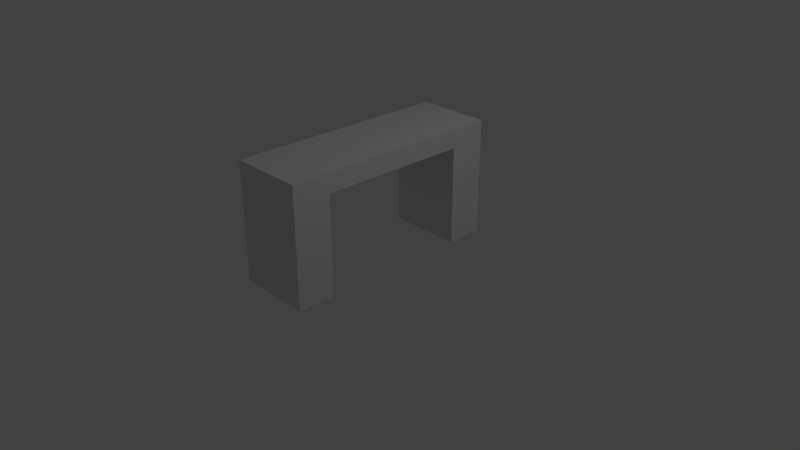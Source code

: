 # Source: ComputerDesk.blend  (saved by Blender 2.78.0; exported with 4.5.12 LTS)
import bpy
from mathutils import Matrix  # noqa: F401  (used for matrix-valued properties, if any)

bpy.ops.wm.read_factory_settings(use_empty=True)
scene = bpy.context.scene
scene.name = 'Scene'

# ---- collections
col_collection_1 = bpy.data.collections.new('Collection 1'); scene.collection.children.link(col_collection_1)

# ---- materials (node trees are filled in below, after node groups)
mat_material = bpy.data.materials.new('Material')
mat_material.alpha_threshold = 0.0
mat_material.use_transparent_shadow = False
mat_material.roughness = 0.5
mat_material.line_color = (0.0, 0.0, 0.0, 1.0)

# ---- material node trees

# ---- world
world_world = bpy.data.worlds.new('World'); scene.world = world_world
world_world.color = (0.05088, 0.05088, 0.05088)
world_world.use_sun_shadow = False
world_world.sun_shadow_jitter_overblur = 0.0
world_world.cycles.sampling_method = 'MANUAL'

# ---- cameras
cam_camera = bpy.data.cameras.new('Camera')
cam_camera.clip_end = 100.0
cam_camera.lens = 35.0
cam_camera.sensor_width = 32.0
cam_camera.sensor_height = 18.0
cam_camera.ortho_scale = 7.314
cam_camera.dof.focus_distance = 0.0
cam_camera.dof.aperture_fstop = 128.0

# ---- lights
light_lamp = bpy.data.lights.new('Lamp', 'POINT')
light_lamp.transmission_factor = 0.0
light_lamp.cutoff_distance = 30.0
light_lamp.energy = 100.0
light_lamp.shadow_buffer_clip_start = 1.001
light_lamp.shadow_soft_size = 0.1
light_lamp.shadow_maximum_resolution = 0.006
light_lamp.use_absolute_resolution = True

# ---- meshes
me_cube = bpy.data.meshes.new('Cube')
me_cube.from_pydata([(1.0, 1.0, -1.0), (1.0, -1.0, -1.0), (-1.0, -1.0, -1.0), (-1.0, 1.0, -1.0), (1.0, 1.0, 0.5746), (1.0, -1.0, 0.5746), (-1.0, -1.0, 0.5746), (-1.0, 1.0, 0.5746), (1.0, -0.6667, -1.0), (1.0, 0.6667, -1.0), (1.0, 0.6667, 0.3246), (1.0, -0.6667, 0.3246), (1.0, -1.0, 0.3246), (-1.0, -1.0, 0.3246), (-1.0, 0.6667, 0.3246), (-1.0, -0.6667, 0.3246), (-1.0, -0.6667, -1.0), (-1.0, 0.6667, -1.0), (1.0, 1.0, 0.3246), (-1.0, 1.0, 0.3246)], [], [(4, 7, 6, 5), (1, 5, 6, 2), (4, 0, 3, 7), (15, 14, 10, 11), (8, 16, 15, 11), (17, 9, 10, 14), (17, 3, 0, 9), (2, 16, 8, 1), (13, 15, 16, 2), (19, 3, 17, 14), (12, 1, 8, 11), (18, 10, 9, 0), (4, 5, 12, 18), (7, 19, 13, 6)])
_uv = me_cube.uv_layers.new(name='UVMap')
_uv.uv.foreach_set('vector', [0.6854, 0.8588, 0.4311, 0.511, 0.4174, 0.2869, 0.9141, 0.1727, 0.3691, 9.419e-05, 0.9141, 0.1727, 0.4174, 0.2869, 0.3933, 0.2968, 0.6854, 0.8588, 0.168, 0.7459, 0.2936, 0.5455, 0.4311, 0.511, 0.3258, 0.4336, 0.2718, 0.5139, 0.03777, 0.5161, 0.03901, 0.2747, 0.3357, 0.118, 0.3738, 0.289, 0.3258, 0.4336, 0.03901, 0.2747, 0.2472, 0.5891, 0.2113, 0.6262, 0.03777, 0.5161, 0.2718, 0.5139, 0.2472, 0.5891, 0.2936, 0.5455, 0.168, 0.7459, 0.2113, 0.6262, 0.3933, 0.2968, 0.3738, 0.289, 0.3357, 0.118, 0.3691, 9.419e-05, 0.3486, 0.4167, 0.3258, 0.4336, 0.3738, 0.289, 0.3933, 0.2968, 0.2761, 0.5624, 0.2936, 0.5455, 0.2472, 0.5891, 0.2718, 0.5139, 9.419e-05, 0.2044, 0.3691, 9.419e-05, 0.3357, 0.118, 0.03901, 0.2747, 9.419e-05, 0.5481, 0.03777, 0.5161, 0.2113, 0.6262, 0.168, 0.7459, 0.6854, 0.8588, 0.9141, 0.1727, 0.9999, 0.2013, 0.7712, 0.8874, 0.4311, 0.511, 0.399, 0.5103, 0.4107, 0.2962, 0.4174, 0.2869])
me_cube.materials.append(mat_material)
me_cube.use_remesh_preserve_volume = False
me_cube.use_remesh_preserve_attributes = False
me_cube.use_mirror_vertex_groups = False
me_cube.update()

# ---- objects
ob_cube = bpy.data.objects.new('Cube', me_cube)
ob_lamp = bpy.data.objects.new('Lamp', light_lamp)
ob_camera = bpy.data.objects.new('Camera', cam_camera)

# ---- transforms, parenting, visibility, modifiers, constraints
ob_cube.location = (0.0, 0.0, 1.0)
ob_cube.scale = (0.5, 1.5, 1.0)
ob_cube.lock_rotations_4d = False
ob_cube.empty_display_type = 'ARROWS'
ob_cube.lineart.crease_threshold = 0.0
ob_lamp.location = (4.076, 1.005, 5.904)
ob_lamp.rotation_euler = (0.6503, 0.05522, 1.866)
ob_lamp.lock_rotations_4d = False
ob_lamp.empty_display_type = 'ARROWS'
ob_lamp.color = (0.0, 0.0, 0.0, 0.0)
ob_lamp.lineart.crease_threshold = 0.0
ob_camera.location = (7.481, -6.508, 5.344)
ob_camera.rotation_euler = (1.109, 0.0, 0.8149)
ob_camera.lock_rotations_4d = False
ob_camera.empty_display_type = 'ARROWS'
ob_camera.color = (0.0, 0.0, 0.0, 0.0)
ob_camera.display_type = 'WIRE'
ob_camera.lineart.crease_threshold = 0.0

# ---- collection membership
col_collection_1.objects.link(ob_cube)
col_collection_1.objects.link(ob_lamp)
col_collection_1.objects.link(ob_camera)

# ---- scene / render settings (as saved in the file)
scene.camera = ob_camera
scene.frame_start = 1; scene.frame_end = 250; scene.frame_set(62)
scene.render.engine = 'BLENDER_EEVEE_NEXT'
scene.render.resolution_percentage = 50
scene.render.dither_intensity = 0.0
scene.cycles.use_denoising = False
scene.cycles.samples = 128
scene.cycles.sampling_pattern = 'TABULATED_SOBOL'
scene.cycles.light_sampling_threshold = 0.0
scene.cycles.use_adaptive_sampling = False
scene.cycles.use_light_tree = False
scene.cycles.blur_glossy = 0.0
scene.cycles.sample_clamp_indirect = 0.0
scene.view_settings.view_transform = 'Standard'
bpy.context.view_layer.update()
